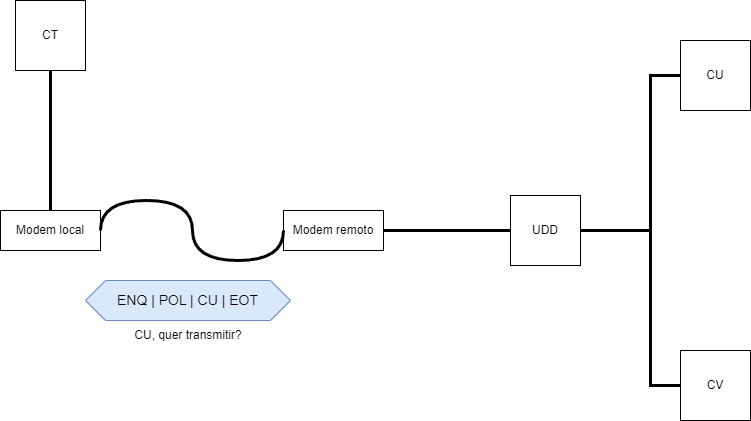

The diagram above was exported from draw.io. Its source (the exported page's mxGraphModel, read from the mxfile embedded in the PNG):
<mxGraphModel dx="792" dy="748" grid="1" gridSize="10" guides="1" tooltips="1" connect="1" arrows="1" fold="1" page="1" pageScale="1" pageWidth="827" pageHeight="1169" math="0" shadow="0">
  <root>
    <mxCell id="0" />
    <mxCell id="1" parent="0" />
    <mxCell id="N0B7f1GQi4oO9jO1ZdyZ-1" value="CT" style="whiteSpace=wrap;html=1;aspect=fixed;" vertex="1" parent="1">
      <mxGeometry x="45" y="130" width="70" height="70" as="geometry" />
    </mxCell>
    <mxCell id="N0B7f1GQi4oO9jO1ZdyZ-4" value="UDD" style="whiteSpace=wrap;html=1;aspect=fixed;" vertex="1" parent="1">
      <mxGeometry x="540" y="325" width="70" height="70" as="geometry" />
    </mxCell>
    <mxCell id="N0B7f1GQi4oO9jO1ZdyZ-5" value="CU" style="whiteSpace=wrap;html=1;aspect=fixed;" vertex="1" parent="1">
      <mxGeometry x="710" y="170" width="70" height="70" as="geometry" />
    </mxCell>
    <mxCell id="N0B7f1GQi4oO9jO1ZdyZ-6" value="CV" style="whiteSpace=wrap;html=1;aspect=fixed;" vertex="1" parent="1">
      <mxGeometry x="710" y="480" width="70" height="70" as="geometry" />
    </mxCell>
    <mxCell id="N0B7f1GQi4oO9jO1ZdyZ-7" value="" style="endArrow=none;html=1;rounded=0;exitX=0.5;exitY=1;exitDx=0;exitDy=0;entryX=0.5;entryY=0;entryDx=0;entryDy=0;strokeWidth=3;" edge="1" parent="1" source="N0B7f1GQi4oO9jO1ZdyZ-1" target="N0B7f1GQi4oO9jO1ZdyZ-12">
      <mxGeometry width="50" height="50" relative="1" as="geometry">
        <mxPoint x="380" y="410" as="sourcePoint" />
        <mxPoint x="170" y="355" as="targetPoint" />
      </mxGeometry>
    </mxCell>
    <mxCell id="N0B7f1GQi4oO9jO1ZdyZ-9" value="" style="endArrow=none;html=1;rounded=0;exitX=0;exitY=0.5;exitDx=0;exitDy=0;entryX=1;entryY=0.5;entryDx=0;entryDy=0;strokeWidth=3;" edge="1" parent="1" source="N0B7f1GQi4oO9jO1ZdyZ-4" target="N0B7f1GQi4oO9jO1ZdyZ-13">
      <mxGeometry width="50" height="50" relative="1" as="geometry">
        <mxPoint x="384" y="370" as="sourcePoint" />
        <mxPoint x="410" y="355" as="targetPoint" />
      </mxGeometry>
    </mxCell>
    <mxCell id="N0B7f1GQi4oO9jO1ZdyZ-10" value="" style="endArrow=none;html=1;rounded=0;exitX=0;exitY=0.5;exitDx=0;exitDy=0;entryX=1;entryY=0.5;entryDx=0;entryDy=0;strokeWidth=3;" edge="1" parent="1" source="N0B7f1GQi4oO9jO1ZdyZ-5" target="N0B7f1GQi4oO9jO1ZdyZ-4">
      <mxGeometry width="50" height="50" relative="1" as="geometry">
        <mxPoint x="550" y="370" as="sourcePoint" />
        <mxPoint x="464" y="370" as="targetPoint" />
        <Array as="points">
          <mxPoint x="680" y="205" />
          <mxPoint x="680" y="360" />
        </Array>
      </mxGeometry>
    </mxCell>
    <mxCell id="N0B7f1GQi4oO9jO1ZdyZ-11" value="" style="endArrow=none;html=1;rounded=0;exitX=0;exitY=0.5;exitDx=0;exitDy=0;entryX=1;entryY=0.5;entryDx=0;entryDy=0;strokeWidth=3;" edge="1" parent="1" source="N0B7f1GQi4oO9jO1ZdyZ-6" target="N0B7f1GQi4oO9jO1ZdyZ-4">
      <mxGeometry width="50" height="50" relative="1" as="geometry">
        <mxPoint x="560" y="380" as="sourcePoint" />
        <mxPoint x="474" y="380" as="targetPoint" />
        <Array as="points">
          <mxPoint x="680" y="515" />
          <mxPoint x="680" y="360" />
        </Array>
      </mxGeometry>
    </mxCell>
    <mxCell id="N0B7f1GQi4oO9jO1ZdyZ-12" value="Modem local&lt;br&gt;" style="rounded=0;whiteSpace=wrap;html=1;" vertex="1" parent="1">
      <mxGeometry x="30" y="340" width="100" height="40" as="geometry" />
    </mxCell>
    <mxCell id="N0B7f1GQi4oO9jO1ZdyZ-13" value="Modem remoto&lt;br&gt;" style="rounded=0;whiteSpace=wrap;html=1;" vertex="1" parent="1">
      <mxGeometry x="313" y="340" width="100" height="40" as="geometry" />
    </mxCell>
    <mxCell id="N0B7f1GQi4oO9jO1ZdyZ-22" value="" style="endArrow=none;html=1;rounded=0;exitX=0;exitY=0.5;exitDx=0;exitDy=0;entryX=1;entryY=0.5;entryDx=0;entryDy=0;strokeWidth=3;edgeStyle=orthogonalEdgeStyle;curved=1;" edge="1" parent="1" source="N0B7f1GQi4oO9jO1ZdyZ-13" target="N0B7f1GQi4oO9jO1ZdyZ-12">
      <mxGeometry width="50" height="50" relative="1" as="geometry">
        <mxPoint x="90" y="210" as="sourcePoint" />
        <mxPoint x="90" y="350" as="targetPoint" />
        <Array as="points">
          <mxPoint x="313" y="390" />
          <mxPoint x="222" y="390" />
          <mxPoint x="222" y="330" />
          <mxPoint x="130" y="330" />
        </Array>
      </mxGeometry>
    </mxCell>
    <mxCell id="N0B7f1GQi4oO9jO1ZdyZ-29" value="&lt;font style=&quot;font-size: 14px;&quot;&gt;ENQ | POL | CU | EOT&lt;/font&gt;" style="shape=hexagon;perimeter=hexagonPerimeter2;whiteSpace=wrap;html=1;fixedSize=1;fillColor=#dae8fc;strokeColor=#6c8ebf;" vertex="1" parent="1">
      <mxGeometry x="115" y="410" width="205" height="40" as="geometry" />
    </mxCell>
    <mxCell id="N0B7f1GQi4oO9jO1ZdyZ-30" value="CU, quer transmitir?" style="text;html=1;strokeColor=none;fillColor=none;align=center;verticalAlign=middle;whiteSpace=wrap;rounded=0;" vertex="1" parent="1">
      <mxGeometry x="147.5" y="450" width="140" height="30" as="geometry" />
    </mxCell>
  </root>
</mxGraphModel>